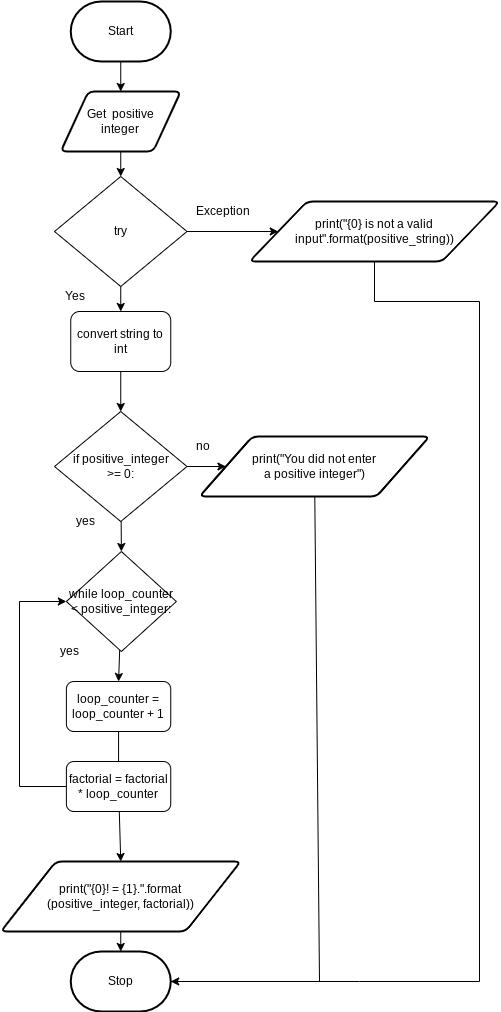

The diagram above was exported from draw.io. Its source (the exported page's mxGraphModel, read from the mxfile embedded in the PNG):
<mxGraphModel dx="1074" dy="711" grid="1" gridSize="10" guides="1" tooltips="1" connect="1" arrows="1" fold="1" page="1" pageScale="1" pageWidth="1200" pageHeight="1600" math="0" shadow="0">
  <root>
    <mxCell id="0" />
    <mxCell id="1" parent="0" />
    <mxCell id="3" style="edgeStyle=none;html=1;entryX=0.5;entryY=0;entryDx=0;entryDy=0;" parent="1" source="2" target="20" edge="1">
      <mxGeometry relative="1" as="geometry">
        <mxPoint x="220" y="220" as="targetPoint" />
      </mxGeometry>
    </mxCell>
    <mxCell id="2" value="Start" style="strokeWidth=2;html=1;shape=mxgraph.flowchart.terminator;whiteSpace=wrap;" parent="1" vertex="1">
      <mxGeometry x="231.25" y="70" width="100" height="60" as="geometry" />
    </mxCell>
    <mxCell id="6" style="edgeStyle=none;html=1;exitX=0.5;exitY=1;exitDx=0;exitDy=0;entryX=0.5;entryY=0;entryDx=0;entryDy=0;" parent="1" source="20" target="21" edge="1">
      <mxGeometry relative="1" as="geometry">
        <mxPoint x="300" y="310" as="sourcePoint" />
        <mxPoint x="300" y="220" as="targetPoint" />
      </mxGeometry>
    </mxCell>
    <mxCell id="8" style="edgeStyle=none;html=1;exitX=0.5;exitY=1;exitDx=0;exitDy=0;entryX=0.5;entryY=0;entryDx=0;entryDy=0;" parent="1" source="21" target="52" edge="1">
      <mxGeometry relative="1" as="geometry">
        <mxPoint x="280" y="415" as="targetPoint" />
        <mxPoint x="300" y="480" as="sourcePoint" />
      </mxGeometry>
    </mxCell>
    <mxCell id="20" value="Get&amp;nbsp; positive&lt;br&gt;integer" style="shape=parallelogram;html=1;strokeWidth=2;perimeter=parallelogramPerimeter;whiteSpace=wrap;rounded=1;arcSize=12;size=0.23;" parent="1" vertex="1">
      <mxGeometry x="221.25" y="160" width="120" height="60" as="geometry" />
    </mxCell>
    <mxCell id="57" style="edgeStyle=none;html=1;exitX=0;exitY=0.5;exitDx=0;exitDy=0;" parent="1" source="21" target="58" edge="1">
      <mxGeometry relative="1" as="geometry">
        <mxPoint x="410" y="300" as="targetPoint" />
      </mxGeometry>
    </mxCell>
    <mxCell id="21" value="try" style="rhombus;whiteSpace=wrap;html=1;" parent="1" vertex="1">
      <mxGeometry x="215" y="245" width="132.5" height="110" as="geometry" />
    </mxCell>
    <mxCell id="22" value="Yes" style="text;html=1;align=center;verticalAlign=middle;resizable=0;points=[];autosize=1;strokeColor=none;fillColor=none;" parent="1" vertex="1">
      <mxGeometry x="215" y="355" width="40" height="20" as="geometry" />
    </mxCell>
    <mxCell id="26" value="Stop" style="strokeWidth=2;html=1;shape=mxgraph.flowchart.terminator;whiteSpace=wrap;" parent="1" vertex="1">
      <mxGeometry x="231.25" y="1020" width="100" height="60" as="geometry" />
    </mxCell>
    <mxCell id="54" style="edgeStyle=none;rounded=0;html=1;entryX=0.5;entryY=0;entryDx=0;entryDy=0;" parent="1" source="52" target="111" edge="1">
      <mxGeometry relative="1" as="geometry">
        <mxPoint x="281.25" y="470" as="targetPoint" />
      </mxGeometry>
    </mxCell>
    <mxCell id="52" value="convert string to int" style="rounded=1;whiteSpace=wrap;html=1;" parent="1" vertex="1">
      <mxGeometry x="231.25" y="380" width="100" height="60" as="geometry" />
    </mxCell>
    <mxCell id="56" value="Exception" style="text;html=1;align=center;verticalAlign=middle;resizable=0;points=[];autosize=1;strokeColor=none;fillColor=none;" parent="1" vertex="1">
      <mxGeometry x="347.5" y="270" width="70" height="20" as="geometry" />
    </mxCell>
    <mxCell id="58" value="print(&quot;{0} is not a valid input&quot;.format(positive_string))" style="shape=parallelogram;html=1;strokeWidth=2;perimeter=parallelogramPerimeter;whiteSpace=wrap;rounded=1;arcSize=12;size=0.23;" parent="1" vertex="1">
      <mxGeometry x="410" y="270" width="250" height="60" as="geometry" />
    </mxCell>
    <mxCell id="113" style="edgeStyle=none;html=1;entryX=0;entryY=0.5;entryDx=0;entryDy=0;" parent="1" source="111" target="114" edge="1">
      <mxGeometry relative="1" as="geometry">
        <mxPoint x="390" y="535" as="targetPoint" />
      </mxGeometry>
    </mxCell>
    <mxCell id="131" style="edgeStyle=none;html=1;entryX=0.5;entryY=0;entryDx=0;entryDy=0;" edge="1" parent="1" source="111" target="129">
      <mxGeometry relative="1" as="geometry" />
    </mxCell>
    <mxCell id="111" value="if positive_integer &lt;br&gt;&amp;gt;= 0:" style="rhombus;whiteSpace=wrap;html=1;" parent="1" vertex="1">
      <mxGeometry x="215" y="480" width="132.5" height="110" as="geometry" />
    </mxCell>
    <mxCell id="112" value="no" style="text;html=1;align=center;verticalAlign=middle;resizable=0;points=[];autosize=1;strokeColor=none;fillColor=none;" parent="1" vertex="1">
      <mxGeometry x="347.5" y="505" width="30" height="20" as="geometry" />
    </mxCell>
    <mxCell id="124" style="edgeStyle=none;rounded=0;html=1;entryX=1;entryY=0.5;entryDx=0;entryDy=0;entryPerimeter=0;" parent="1" source="114" target="26" edge="1">
      <mxGeometry relative="1" as="geometry">
        <mxPoint x="350" y="900" as="targetPoint" />
        <Array as="points">
          <mxPoint x="480" y="1050" />
        </Array>
      </mxGeometry>
    </mxCell>
    <mxCell id="114" value="print(&quot;You did not enter &lt;br&gt;a positive integer&quot;)" style="shape=parallelogram;html=1;strokeWidth=2;perimeter=parallelogramPerimeter;whiteSpace=wrap;rounded=1;arcSize=12;size=0.23;" parent="1" vertex="1">
      <mxGeometry x="360" y="505" width="230" height="60" as="geometry" />
    </mxCell>
    <mxCell id="116" value="loop_counter = loop_counter + 1" style="rounded=1;whiteSpace=wrap;html=1;" parent="1" vertex="1">
      <mxGeometry x="226.88" y="750" width="104.37" height="50" as="geometry" />
    </mxCell>
    <mxCell id="117" value="yes" style="text;html=1;align=center;verticalAlign=middle;resizable=0;points=[];autosize=1;strokeColor=none;fillColor=none;" parent="1" vertex="1">
      <mxGeometry x="231.25" y="580" width="30" height="20" as="geometry" />
    </mxCell>
    <mxCell id="118" value="" style="endArrow=none;html=1;exitX=0.5;exitY=1;exitDx=0;exitDy=0;entryX=0.5;entryY=0;entryDx=0;entryDy=0;" parent="1" source="116" target="119" edge="1">
      <mxGeometry width="50" height="50" relative="1" as="geometry">
        <mxPoint x="310" y="690" as="sourcePoint" />
        <mxPoint x="281" y="700" as="targetPoint" />
      </mxGeometry>
    </mxCell>
    <mxCell id="121" style="edgeStyle=none;rounded=0;html=1;entryX=0.5;entryY=0;entryDx=0;entryDy=0;" parent="1" source="119" target="122" edge="1">
      <mxGeometry relative="1" as="geometry">
        <mxPoint x="281.2549999999999" y="780" as="targetPoint" />
      </mxGeometry>
    </mxCell>
    <mxCell id="134" style="edgeStyle=none;html=1;entryX=0;entryY=0.5;entryDx=0;entryDy=0;rounded=0;" edge="1" parent="1" source="119" target="129">
      <mxGeometry relative="1" as="geometry">
        <mxPoint x="180" y="660" as="targetPoint" />
        <Array as="points">
          <mxPoint x="180" y="855" />
          <mxPoint x="180" y="670" />
        </Array>
      </mxGeometry>
    </mxCell>
    <mxCell id="119" value="&lt;span&gt;factorial = factorial * loop_counter&lt;/span&gt;" style="rounded=1;whiteSpace=wrap;html=1;" parent="1" vertex="1">
      <mxGeometry x="226.88" y="830" width="104.37" height="50" as="geometry" />
    </mxCell>
    <mxCell id="123" style="edgeStyle=none;rounded=0;html=1;entryX=0.5;entryY=0;entryDx=0;entryDy=0;entryPerimeter=0;" parent="1" source="122" target="26" edge="1">
      <mxGeometry relative="1" as="geometry" />
    </mxCell>
    <mxCell id="122" value="&lt;span&gt;print(&quot;{0}! = {1}.&quot;.format&lt;/span&gt;&lt;br&gt;&lt;span&gt;(positive_integer, factorial))&lt;/span&gt;" style="shape=parallelogram;html=1;strokeWidth=2;perimeter=parallelogramPerimeter;whiteSpace=wrap;rounded=1;arcSize=12;size=0.23;" parent="1" vertex="1">
      <mxGeometry x="161.25" y="930" width="240" height="70" as="geometry" />
    </mxCell>
    <mxCell id="126" value="" style="endArrow=none;html=1;rounded=0;entryX=0.5;entryY=1;entryDx=0;entryDy=0;exitX=1;exitY=0.5;exitDx=0;exitDy=0;exitPerimeter=0;" parent="1" target="58" edge="1" source="26">
      <mxGeometry width="50" height="50" relative="1" as="geometry">
        <mxPoint x="430" y="1010" as="sourcePoint" />
        <mxPoint x="540" y="440" as="targetPoint" />
        <Array as="points">
          <mxPoint x="520" y="1050" />
          <mxPoint x="640" y="1050" />
          <mxPoint x="640" y="370" />
          <mxPoint x="535" y="370" />
        </Array>
      </mxGeometry>
    </mxCell>
    <mxCell id="132" style="edgeStyle=none;html=1;entryX=0.5;entryY=0;entryDx=0;entryDy=0;" edge="1" parent="1" source="129" target="116">
      <mxGeometry relative="1" as="geometry" />
    </mxCell>
    <mxCell id="129" value="while loop_counter &amp;lt; positive_integer:" style="rhombus;whiteSpace=wrap;html=1;" vertex="1" parent="1">
      <mxGeometry x="226.88" y="620" width="110" height="100" as="geometry" />
    </mxCell>
    <mxCell id="133" value="yes" style="text;html=1;align=center;verticalAlign=middle;resizable=0;points=[];autosize=1;strokeColor=none;fillColor=none;" vertex="1" parent="1">
      <mxGeometry x="215" y="710" width="30" height="20" as="geometry" />
    </mxCell>
  </root>
</mxGraphModel>